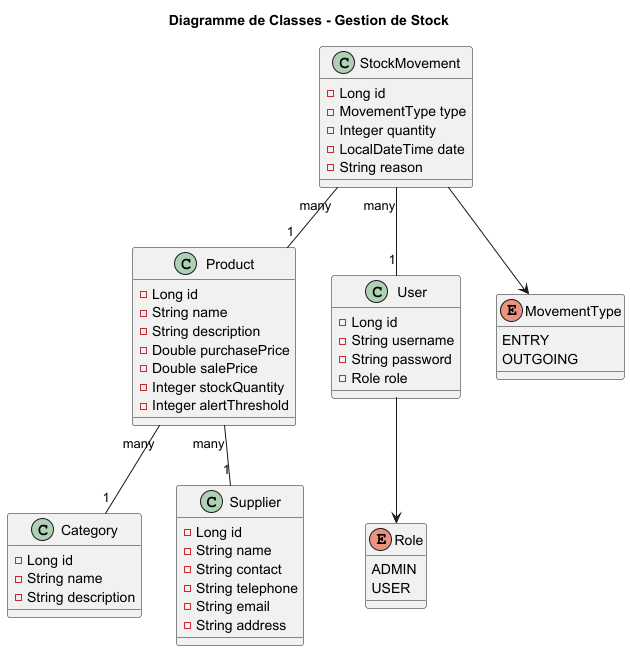

The diagram above was rendered by PlantUML. Its source (embedded in the PNG):
@startuml
title Diagramme de Classes - Gestion de Stock

class Product {
- Long id
- String name
- String description
- Double purchasePrice
- Double salePrice
- Integer stockQuantity
- Integer alertThreshold
}

class Category {
- Long id
- String name
- String description
}

class Supplier {
- Long id
- String name
- String contact
- String telephone
- String email
- String address
}

class User {
- Long id
- String username
- String password
- Role role
}

class StockMovement {
- Long id
- MovementType type
- Integer quantity
- LocalDateTime date
- String reason
}

enum Role {
    ADMIN
    USER
}

enum MovementType {
    ENTRY
    OUTGOING
}

Product "many" -- "1" Category
Product "many" -- "1" Supplier
StockMovement "many" -- "1" Product
StockMovement "many" -- "1" User
User --> Role
StockMovement --> MovementType

@enduml